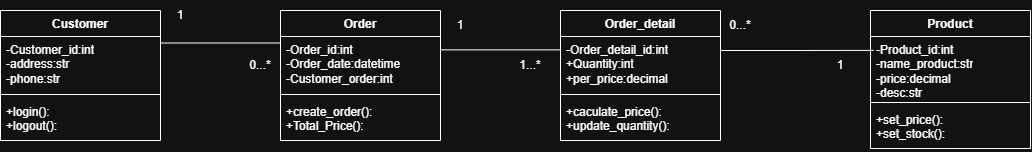

The diagram above was exported from draw.io. Its source (the exported page's mxGraphModel, read from the mxfile embedded in the PNG):
<mxGraphModel dx="2022" dy="650" grid="1" gridSize="10" guides="1" tooltips="1" connect="1" arrows="1" fold="1" page="1" pageScale="1" pageWidth="850" pageHeight="1100" math="0" shadow="0">
  <root>
    <mxCell id="0" />
    <mxCell id="1" parent="0" />
    <mxCell id="Ej2pi3e5_eIwx-lfs-dP-38" edge="1" parent="1" source="Ej2pi3e5_eIwx-lfs-dP-22" style="edgeStyle=orthogonalEdgeStyle;rounded=0;orthogonalLoop=1;jettySize=auto;html=1;exitX=1;exitY=0.25;exitDx=0;exitDy=0;entryX=0;entryY=0.25;entryDx=0;entryDy=0;endArrow=none;endFill=0;" target="Ej2pi3e5_eIwx-lfs-dP-26">
      <mxGeometry relative="1" as="geometry" />
    </mxCell>
    <mxCell id="Ej2pi3e5_eIwx-lfs-dP-22" parent="1" style="swimlane;fontStyle=1;align=center;verticalAlign=top;childLayout=stackLayout;horizontal=1;startSize=26;horizontalStack=0;resizeParent=1;resizeParentMax=0;resizeLast=0;collapsible=1;marginBottom=0;whiteSpace=wrap;html=1;" value="Customer" vertex="1">
      <mxGeometry height="130" width="160" x="-60" y="290" as="geometry" />
    </mxCell>
    <mxCell id="Ej2pi3e5_eIwx-lfs-dP-23" parent="Ej2pi3e5_eIwx-lfs-dP-22" style="text;strokeColor=none;fillColor=none;align=left;verticalAlign=top;spacingLeft=4;spacingRight=4;overflow=hidden;rotatable=0;points=[[0,0.5],[1,0.5]];portConstraint=eastwest;whiteSpace=wrap;html=1;" value="-Customer_id:int&lt;div&gt;-address:str&lt;/div&gt;&lt;div&gt;-phone:str&lt;/div&gt;" vertex="1">
      <mxGeometry height="54" width="160" y="26" as="geometry" />
    </mxCell>
    <mxCell id="Ej2pi3e5_eIwx-lfs-dP-24" parent="Ej2pi3e5_eIwx-lfs-dP-22" style="line;strokeWidth=1;fillColor=none;align=left;verticalAlign=middle;spacingTop=-1;spacingLeft=3;spacingRight=3;rotatable=0;labelPosition=right;points=[];portConstraint=eastwest;strokeColor=inherit;" value="" vertex="1">
      <mxGeometry height="8" width="160" y="80" as="geometry" />
    </mxCell>
    <mxCell id="Ej2pi3e5_eIwx-lfs-dP-25" parent="Ej2pi3e5_eIwx-lfs-dP-22" style="text;strokeColor=none;fillColor=none;align=left;verticalAlign=top;spacingLeft=4;spacingRight=4;overflow=hidden;rotatable=0;points=[[0,0.5],[1,0.5]];portConstraint=eastwest;whiteSpace=wrap;html=1;" value="+login():&lt;div&gt;+logout():&lt;/div&gt;" vertex="1">
      <mxGeometry height="42" width="160" y="88" as="geometry" />
    </mxCell>
    <mxCell id="Ej2pi3e5_eIwx-lfs-dP-26" parent="1" style="swimlane;fontStyle=1;align=center;verticalAlign=top;childLayout=stackLayout;horizontal=1;startSize=26;horizontalStack=0;resizeParent=1;resizeParentMax=0;resizeLast=0;collapsible=1;marginBottom=0;whiteSpace=wrap;html=1;" value="Order" vertex="1">
      <mxGeometry height="130" width="160" x="220" y="290" as="geometry" />
    </mxCell>
    <mxCell id="Ej2pi3e5_eIwx-lfs-dP-27" parent="Ej2pi3e5_eIwx-lfs-dP-26" style="text;strokeColor=none;fillColor=none;align=left;verticalAlign=top;spacingLeft=4;spacingRight=4;overflow=hidden;rotatable=0;points=[[0,0.5],[1,0.5]];portConstraint=eastwest;whiteSpace=wrap;html=1;" value="-Order_id:int&lt;div&gt;-Order_date:datetime&lt;/div&gt;&lt;div&gt;-Customer_order:int&lt;/div&gt;" vertex="1">
      <mxGeometry height="54" width="160" y="26" as="geometry" />
    </mxCell>
    <mxCell id="Ej2pi3e5_eIwx-lfs-dP-28" parent="Ej2pi3e5_eIwx-lfs-dP-26" style="line;strokeWidth=1;fillColor=none;align=left;verticalAlign=middle;spacingTop=-1;spacingLeft=3;spacingRight=3;rotatable=0;labelPosition=right;points=[];portConstraint=eastwest;strokeColor=inherit;" value="" vertex="1">
      <mxGeometry height="8" width="160" y="80" as="geometry" />
    </mxCell>
    <mxCell id="Ej2pi3e5_eIwx-lfs-dP-29" parent="Ej2pi3e5_eIwx-lfs-dP-26" style="text;strokeColor=none;fillColor=none;align=left;verticalAlign=top;spacingLeft=4;spacingRight=4;overflow=hidden;rotatable=0;points=[[0,0.5],[1,0.5]];portConstraint=eastwest;whiteSpace=wrap;html=1;" value="+create_order():&lt;div&gt;+Total_Price():&lt;/div&gt;" vertex="1">
      <mxGeometry height="42" width="160" y="88" as="geometry" />
    </mxCell>
    <mxCell id="Ej2pi3e5_eIwx-lfs-dP-30" parent="1" style="swimlane;fontStyle=1;align=center;verticalAlign=top;childLayout=stackLayout;horizontal=1;startSize=26;horizontalStack=0;resizeParent=1;resizeParentMax=0;resizeLast=0;collapsible=1;marginBottom=0;whiteSpace=wrap;html=1;" value="Order_detail" vertex="1">
      <mxGeometry height="130" width="160" x="500" y="290" as="geometry" />
    </mxCell>
    <mxCell id="Ej2pi3e5_eIwx-lfs-dP-31" parent="Ej2pi3e5_eIwx-lfs-dP-30" style="text;strokeColor=none;fillColor=none;align=left;verticalAlign=top;spacingLeft=4;spacingRight=4;overflow=hidden;rotatable=0;points=[[0,0.5],[1,0.5]];portConstraint=eastwest;whiteSpace=wrap;html=1;" value="-Order_detail_id:int&lt;div&gt;+Quantity:int&lt;/div&gt;&lt;div&gt;+per_price:decimal&lt;/div&gt;" vertex="1">
      <mxGeometry height="54" width="160" y="26" as="geometry" />
    </mxCell>
    <mxCell id="Ej2pi3e5_eIwx-lfs-dP-32" parent="Ej2pi3e5_eIwx-lfs-dP-30" style="line;strokeWidth=1;fillColor=none;align=left;verticalAlign=middle;spacingTop=-1;spacingLeft=3;spacingRight=3;rotatable=0;labelPosition=right;points=[];portConstraint=eastwest;strokeColor=inherit;" value="" vertex="1">
      <mxGeometry height="8" width="160" y="80" as="geometry" />
    </mxCell>
    <mxCell id="Ej2pi3e5_eIwx-lfs-dP-33" parent="Ej2pi3e5_eIwx-lfs-dP-30" style="text;strokeColor=none;fillColor=none;align=left;verticalAlign=top;spacingLeft=4;spacingRight=4;overflow=hidden;rotatable=0;points=[[0,0.5],[1,0.5]];portConstraint=eastwest;whiteSpace=wrap;html=1;" value="+caculate_price():&lt;div&gt;+update_quantity():&lt;/div&gt;" vertex="1">
      <mxGeometry height="42" width="160" y="88" as="geometry" />
    </mxCell>
    <mxCell id="Ej2pi3e5_eIwx-lfs-dP-34" parent="1" style="swimlane;fontStyle=1;align=center;verticalAlign=top;childLayout=stackLayout;horizontal=1;startSize=26;horizontalStack=0;resizeParent=1;resizeParentMax=0;resizeLast=0;collapsible=1;marginBottom=0;whiteSpace=wrap;html=1;" value="Product" vertex="1">
      <mxGeometry height="138" width="160" x="810" y="290" as="geometry" />
    </mxCell>
    <mxCell id="Ej2pi3e5_eIwx-lfs-dP-35" parent="Ej2pi3e5_eIwx-lfs-dP-34" style="text;strokeColor=none;fillColor=none;align=left;verticalAlign=top;spacingLeft=4;spacingRight=4;overflow=hidden;rotatable=0;points=[[0,0.5],[1,0.5]];portConstraint=eastwest;whiteSpace=wrap;html=1;" value="-Product_id:int&lt;div&gt;-name_product:str&lt;/div&gt;&lt;div&gt;-price:decimal&lt;/div&gt;&lt;div&gt;-desc:str&lt;/div&gt;" vertex="1">
      <mxGeometry height="62" width="160" y="26" as="geometry" />
    </mxCell>
    <mxCell id="Ej2pi3e5_eIwx-lfs-dP-36" parent="Ej2pi3e5_eIwx-lfs-dP-34" style="line;strokeWidth=1;fillColor=none;align=left;verticalAlign=middle;spacingTop=-1;spacingLeft=3;spacingRight=3;rotatable=0;labelPosition=right;points=[];portConstraint=eastwest;strokeColor=inherit;" value="" vertex="1">
      <mxGeometry height="8" width="160" y="88" as="geometry" />
    </mxCell>
    <mxCell id="Ej2pi3e5_eIwx-lfs-dP-37" parent="Ej2pi3e5_eIwx-lfs-dP-34" style="text;strokeColor=none;fillColor=none;align=left;verticalAlign=top;spacingLeft=4;spacingRight=4;overflow=hidden;rotatable=0;points=[[0,0.5],[1,0.5]];portConstraint=eastwest;whiteSpace=wrap;html=1;" value="+set_price():&lt;div&gt;+set_stock():&lt;/div&gt;" vertex="1">
      <mxGeometry height="42" width="160" y="96" as="geometry" />
    </mxCell>
    <mxCell id="Ej2pi3e5_eIwx-lfs-dP-39" parent="1" style="text;html=1;whiteSpace=wrap;strokeColor=none;fillColor=none;align=center;verticalAlign=middle;rounded=0;" value="1" vertex="1">
      <mxGeometry height="30" width="60" x="90" y="280" as="geometry" />
    </mxCell>
    <mxCell id="Ej2pi3e5_eIwx-lfs-dP-40" parent="1" style="text;html=1;whiteSpace=wrap;strokeColor=none;fillColor=none;align=center;verticalAlign=middle;rounded=0;" value="0...*" vertex="1">
      <mxGeometry height="30" width="60" x="170" y="330" as="geometry" />
    </mxCell>
    <mxCell id="Ej2pi3e5_eIwx-lfs-dP-41" edge="1" parent="1" style="edgeStyle=orthogonalEdgeStyle;rounded=0;orthogonalLoop=1;jettySize=auto;html=1;exitX=1;exitY=0.25;exitDx=0;exitDy=0;entryX=0;entryY=0.25;entryDx=0;entryDy=0;endArrow=none;endFill=0;">
      <mxGeometry relative="1" as="geometry">
        <mxPoint x="380" y="329.35" as="sourcePoint" />
        <mxPoint x="500" y="329.35" as="targetPoint" />
      </mxGeometry>
    </mxCell>
    <mxCell id="Ej2pi3e5_eIwx-lfs-dP-42" parent="1" style="text;html=1;whiteSpace=wrap;strokeColor=none;fillColor=none;align=center;verticalAlign=middle;rounded=0;" value="1" vertex="1">
      <mxGeometry height="30" width="60" x="370" y="290" as="geometry" />
    </mxCell>
    <mxCell id="Ej2pi3e5_eIwx-lfs-dP-43" parent="1" style="text;html=1;whiteSpace=wrap;strokeColor=none;fillColor=none;align=center;verticalAlign=middle;rounded=0;" value="1...*" vertex="1">
      <mxGeometry height="30" width="60" x="440" y="330" as="geometry" />
    </mxCell>
    <mxCell id="Ej2pi3e5_eIwx-lfs-dP-44" edge="1" parent="1" style="edgeStyle=orthogonalEdgeStyle;rounded=0;orthogonalLoop=1;jettySize=auto;html=1;exitX=1;exitY=0.25;exitDx=0;exitDy=0;entryX=0.021;entryY=0.224;entryDx=0;entryDy=0;endArrow=none;endFill=0;entryPerimeter=0;" target="Ej2pi3e5_eIwx-lfs-dP-35">
      <mxGeometry relative="1" as="geometry">
        <mxPoint x="660" y="330" as="sourcePoint" />
        <mxPoint x="780" y="330" as="targetPoint" />
      </mxGeometry>
    </mxCell>
    <mxCell id="Ej2pi3e5_eIwx-lfs-dP-45" parent="1" style="text;html=1;whiteSpace=wrap;strokeColor=none;fillColor=none;align=center;verticalAlign=middle;rounded=0;" value="0...*" vertex="1">
      <mxGeometry height="30" width="60" x="650" y="290" as="geometry" />
    </mxCell>
    <mxCell id="Ej2pi3e5_eIwx-lfs-dP-46" parent="1" style="text;html=1;whiteSpace=wrap;strokeColor=none;fillColor=none;align=center;verticalAlign=middle;rounded=0;" value="1" vertex="1">
      <mxGeometry height="30" width="60" x="750" y="330" as="geometry" />
    </mxCell>
  </root>
</mxGraphModel>